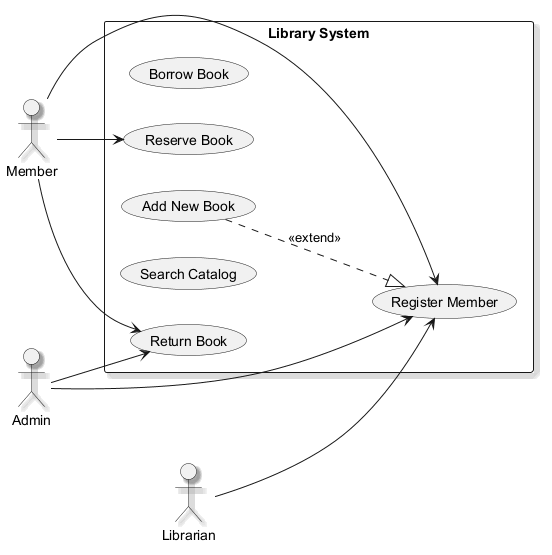

The diagram above was rendered by PlantUML. Its source (embedded in the PNG):
@startuml
skinparam monochrome true
skinparam shadowing true
left to right direction
actor "Member" as Member
actor "Admin" as Admin
actor "Librarian" as Librarian
rectangle "Library System" {
  usecase "Borrow Book" as UC_BorrowBook
  usecase "Register Member" as UC_RegisterMember
  usecase "Return Book" as UC_ReturnBook
  usecase "Add New Book" as UC_AddNewBook
  usecase "Search Catalog" as UC_SearchCatalog
  usecase "Reserve Book" as UC_ReserveBook
}
Member --> UC_ReturnBook
Member --> UC_ReserveBook
Member --> UC_RegisterMember
Admin --> UC_ReturnBook
Admin --> UC_RegisterMember
Librarian --> UC_RegisterMember
UC_AddNewBook ..|> UC_RegisterMember : <<extend>>
@enduml